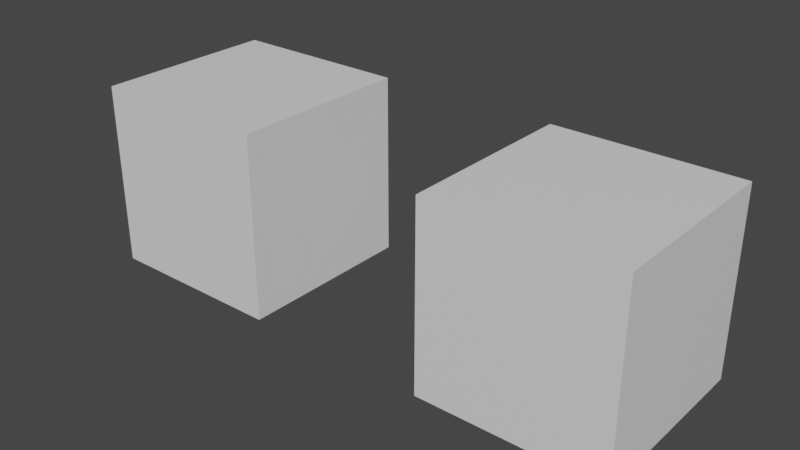 # Source: 00_bake_sk.blend  (saved by Blender 3.4.6; exported with 4.5.12 LTS)
import bpy
from mathutils import Matrix  # noqa: F401  (used for matrix-valued properties, if any)

bpy.ops.wm.read_factory_settings(use_empty=True)
scene = bpy.context.scene
scene.name = 'Scene'

# ---- collections
col_collection = bpy.data.collections.new('Collection'); scene.collection.children.link(col_collection)

# ---- materials (node trees are filled in below, after node groups)
mat_material = bpy.data.materials.new('Material')
mat_material.alpha_threshold = 0.0
mat_material.use_transparent_shadow = False
mat_material.roughness = 0.5
mat_material.line_color = (0.0, 0.0, 0.0, 1.0)

# ---- material node trees
mat_material.use_nodes = True; mat_material.node_tree.nodes.clear()
_N = mat_material.node_tree.nodes; _L = mat_material.node_tree.links
n0 = _N.new('ShaderNodeOutputMaterial'); n0.name = 'Material Output'; n0.location = (300, 300)
n1 = _N.new('ShaderNodeBsdfPrincipled'); n1.name = 'Principled BSDF'; n1.location = (10, 300)
n1.distribution = 'GGX'
n1.subsurface_method = 'RANDOM_WALK_SKIN'
n1.inputs[3].default_value = 1.45
n1.inputs[27].default_value = (0.0, 0.0, 0.0, 1.0)
n1.inputs[28].default_value = 1.0
_L.new(n1.outputs[0], n0.inputs[0])
n0.is_active_output = True

# ---- world
world_world = bpy.data.worlds.new('World'); scene.world = world_world
world_world.use_nodes = True; world_world.node_tree.nodes.clear()
_N = world_world.node_tree.nodes; _L = world_world.node_tree.links
n0 = _N.new('ShaderNodeOutputWorld'); n0.name = 'World Output'; n0.location = (300, 300)
n1 = _N.new('ShaderNodeBackground'); n1.name = 'Background'; n1.location = (10, 300)
n1.inputs[0].default_value = (0.05088, 0.05088, 0.05088, 1.0)
_L.new(n1.outputs[0], n0.inputs[0])
n0.is_active_output = True
world_world.color = (0.05088, 0.05088, 0.05088)
world_world.use_sun_shadow = False
world_world.sun_shadow_jitter_overblur = 0.0

# ---- meshes
me_cube = bpy.data.meshes.new('Cube')
me_cube.from_pydata([(1.0, 1.0, 1.0), (1.0, 1.0, -1.0), (1.0, -1.0, 1.0), (1.0, -1.0, -1.0), (-1.0, 1.0, 1.0), (-1.0, 1.0, -1.0), (-1.0, -1.0, 1.0), (-1.0, -1.0, -1.0)], [], [(0, 4, 6, 2), (3, 2, 6, 7), (7, 6, 4, 5), (5, 1, 3, 7), (1, 0, 2, 3), (5, 4, 0, 1)])
_uv = me_cube.uv_layers.new(name='UVMap')
_uv.uv.foreach_set('vector', [0.625, 0.5, 0.875, 0.5, 0.875, 0.75, 0.625, 0.75, 0.375, 0.75, 0.625, 0.75, 0.625, 1.0, 0.375, 1.0, 0.375, 0.0, 0.625, 0.0, 0.625, 0.25, 0.375, 0.25, 0.125, 0.5, 0.375, 0.5, 0.375, 0.75, 0.125, 0.75, 0.375, 0.5, 0.625, 0.5, 0.625, 0.75, 0.375, 0.75, 0.375, 0.25, 0.625, 0.25, 0.625, 0.5, 0.375, 0.5])
me_cube.materials.append(mat_material)
me_cube.use_mirror_vertex_groups = False
me_cube.update()
me_cube_001 = bpy.data.meshes.new('Cube.001')
me_cube_001.from_pydata([(1.0, 1.0, 1.0), (1.0, 1.0, -1.0), (1.0, -1.0, 1.0), (1.0, -1.0, -1.0), (-1.0, 1.0, 1.0), (-1.0, 1.0, -1.0), (-1.0, -1.0, 1.0), (-1.0, -1.0, -1.0)], [], [(0, 4, 6, 2), (3, 2, 6, 7), (7, 6, 4, 5), (5, 1, 3, 7), (1, 0, 2, 3), (5, 4, 0, 1)])
_uv = me_cube_001.uv_layers.new(name='UVMap')
_uv.uv.foreach_set('vector', [0.625, 0.5, 0.875, 0.5, 0.875, 0.75, 0.625, 0.75, 0.375, 0.75, 0.625, 0.75, 0.625, 1.0, 0.375, 1.0, 0.375, 0.0, 0.625, 0.0, 0.625, 0.25, 0.375, 0.25, 0.125, 0.5, 0.375, 0.5, 0.375, 0.75, 0.125, 0.75, 0.375, 0.5, 0.625, 0.5, 0.625, 0.75, 0.375, 0.75, 0.375, 0.25, 0.625, 0.25, 0.625, 0.5, 0.375, 0.5])
me_cube_001.materials.append(mat_material)
me_cube_001.use_mirror_vertex_groups = False
me_cube_001.update()

# ---- objects
ob_cube = bpy.data.objects.new('Cube', me_cube)
ob_cube_001 = bpy.data.objects.new('Cube.001', me_cube_001)

# ---- transforms, parenting, visibility, modifiers, constraints
ob_cube.location = (0.0, 0.0, 0.0)
ob_cube.lock_rotations_4d = False
ob_cube.empty_display_type = 'ARROWS'
ob_cube.lineart.crease_threshold = 0.0
ob_cube_001.location = (4.0, 0.0, 0.0)
ob_cube_001.lock_rotations_4d = False
ob_cube_001.empty_display_type = 'ARROWS'
ob_cube_001.lineart.crease_threshold = 0.0

# ---- collection membership
col_collection.objects.link(ob_cube)
col_collection.objects.link(ob_cube_001)

# ---- scene / render settings (as saved in the file)
scene.frame_start = 1; scene.frame_end = 10; scene.frame_set(1)
scene.render.engine = 'BLENDER_EEVEE_NEXT'
scene.cycles.sampling_pattern = 'TABULATED_SOBOL'
scene.cycles.use_light_tree = False
scene.view_settings.view_transform = 'Filmic'
bpy.context.view_layer.update()

# ---- added for rendering (the .blend has no active camera and no usable light): camera, sun
cam_auto = bpy.data.cameras.new('AutoCamera')
cam_auto.lens = 50.0
cam_auto.sensor_width = 36.0
cam_auto.clip_end = 1000.0
ob_auto_camera = bpy.data.objects.new('AutoCamera', cam_auto)
scene.collection.objects.link(ob_auto_camera)
ob_auto_camera.location = (8.13725, -7.3647, 4.9098)
ob_auto_camera.rotation_euler = (1.09748, -7.21219e-08, 0.694738)
scene.camera = ob_auto_camera
light_auto_sun = bpy.data.lights.new('AutoSun', 'SUN')
light_auto_sun.energy = 3.0
light_auto_sun.angle = 0.0523599
ob_auto_sun = bpy.data.objects.new('AutoSun', light_auto_sun)
scene.collection.objects.link(ob_auto_sun)
ob_auto_sun.rotation_euler = (0.872665, 0.174533, 0.523599)
bpy.context.view_layer.update()

